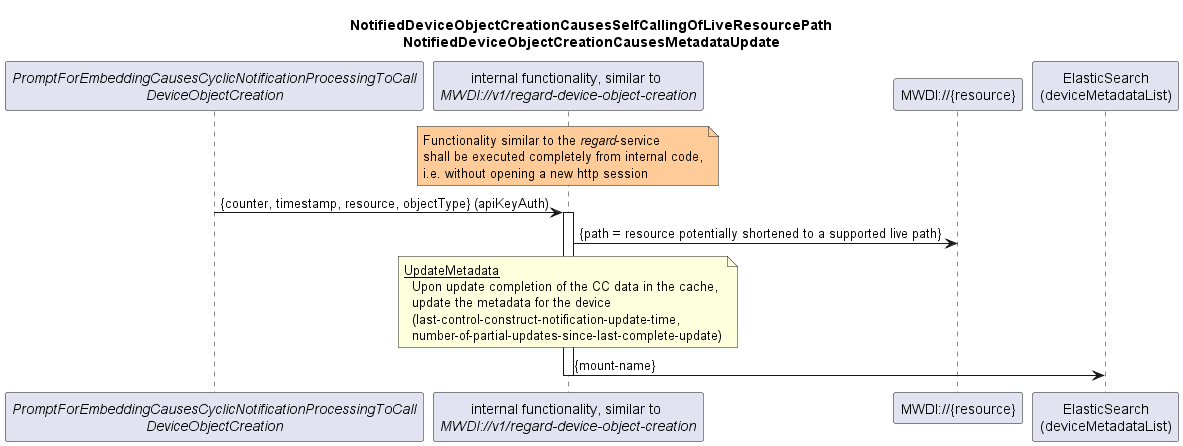

The diagram above was rendered by PlantUML. Its source (embedded in the PNG):
@startuml 024_NotificationBasedObjectCreation
skinparam responseMessageBelowArrow true

title 
  NotifiedDeviceObjectCreationCausesSelfCallingOfLiveResourcePath
  NotifiedDeviceObjectCreationCausesMetadataUpdate
end title

participant "<i>PromptForEmbeddingCausesCyclicNotificationProcessingToCall</i>\n<i>DeviceObjectCreation</i>" as init
participant "internal functionality, similar to \n<i>MWDI://v1/regard-device-object-creation</i>" as regardObjectCreation
participant "MWDI://{resource}" as odlCreatedObject
participant "ElasticSearch\n(deviceMetadataList)" as es

note over regardObjectCreation #ffcc99
  Functionality similar to the <i>regard</i>-service
  shall be executed completely from internal code,
  i.e. without opening a new http session
end note

init -> regardObjectCreation: {counter, timestamp, resource, objectType} (apiKeyAuth)
activate regardObjectCreation

regardObjectCreation -> odlCreatedObject: {path = resource potentially shortened to a supported live path}

note over regardObjectCreation
  <u>UpdateMetadata</u>
    Upon update completion of the CC data in the cache,
    update the metadata for the device
    (last-control-construct-notification-update-time,
    number-of-partial-updates-since-last-complete-update)
end note
regardObjectCreation -> es: {mount-name}

deactivate regardObjectCreation
@enduml